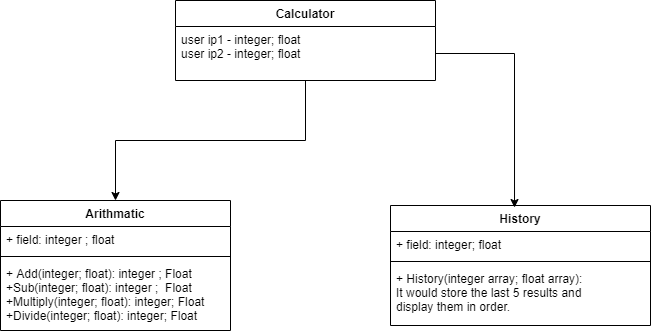

The diagram above was exported from draw.io. Its source (the exported page's mxGraphModel, read from the mxfile embedded in the PNG):
<mxGraphModel dx="1422" dy="794" grid="1" gridSize="10" guides="1" tooltips="1" connect="1" arrows="1" fold="1" page="1" pageScale="1" pageWidth="850" pageHeight="1100" math="0" shadow="0">
  <root>
    <mxCell id="0" />
    <mxCell id="1" parent="0" />
    <mxCell id="WU5SbbAS0qyc7ndcaClk-22" style="edgeStyle=orthogonalEdgeStyle;rounded=0;orthogonalLoop=1;jettySize=auto;html=1;" edge="1" parent="1" source="WU5SbbAS0qyc7ndcaClk-5" target="WU5SbbAS0qyc7ndcaClk-13">
      <mxGeometry relative="1" as="geometry" />
    </mxCell>
    <mxCell id="WU5SbbAS0qyc7ndcaClk-5" value="Calculator" style="swimlane;fontStyle=1;align=center;verticalAlign=top;childLayout=stackLayout;horizontal=1;startSize=26;horizontalStack=0;resizeParent=1;resizeParentMax=0;resizeLast=0;collapsible=1;marginBottom=0;" vertex="1" parent="1">
      <mxGeometry x="295" y="140" width="260" height="80" as="geometry" />
    </mxCell>
    <mxCell id="WU5SbbAS0qyc7ndcaClk-6" value="user ip1 - integer; float&#10;user ip2 - integer; float&#10;&#10;" style="text;strokeColor=none;fillColor=none;align=left;verticalAlign=top;spacingLeft=4;spacingRight=4;overflow=hidden;rotatable=0;points=[[0,0.5],[1,0.5]];portConstraint=eastwest;" vertex="1" parent="WU5SbbAS0qyc7ndcaClk-5">
      <mxGeometry y="26" width="260" height="54" as="geometry" />
    </mxCell>
    <mxCell id="WU5SbbAS0qyc7ndcaClk-13" value="Arithmatic" style="swimlane;fontStyle=1;align=center;verticalAlign=top;childLayout=stackLayout;horizontal=1;startSize=26;horizontalStack=0;resizeParent=1;resizeParentMax=0;resizeLast=0;collapsible=1;marginBottom=0;" vertex="1" parent="1">
      <mxGeometry x="120" y="340" width="230" height="130" as="geometry" />
    </mxCell>
    <mxCell id="WU5SbbAS0qyc7ndcaClk-14" value="+ field: integer ; float" style="text;strokeColor=none;fillColor=none;align=left;verticalAlign=top;spacingLeft=4;spacingRight=4;overflow=hidden;rotatable=0;points=[[0,0.5],[1,0.5]];portConstraint=eastwest;" vertex="1" parent="WU5SbbAS0qyc7ndcaClk-13">
      <mxGeometry y="26" width="230" height="26" as="geometry" />
    </mxCell>
    <mxCell id="WU5SbbAS0qyc7ndcaClk-15" value="" style="line;strokeWidth=1;fillColor=none;align=left;verticalAlign=middle;spacingTop=-1;spacingLeft=3;spacingRight=3;rotatable=0;labelPosition=right;points=[];portConstraint=eastwest;" vertex="1" parent="WU5SbbAS0qyc7ndcaClk-13">
      <mxGeometry y="52" width="230" height="8" as="geometry" />
    </mxCell>
    <mxCell id="WU5SbbAS0qyc7ndcaClk-16" value="+ Add(integer; float): integer ; Float&#10;+Sub(integer; float): integer ;  Float&#10;+Multiply(integer; float): integer; Float&#10;+Divide(integer; float): integer; Float" style="text;strokeColor=none;fillColor=none;align=left;verticalAlign=top;spacingLeft=4;spacingRight=4;overflow=hidden;rotatable=0;points=[[0,0.5],[1,0.5]];portConstraint=eastwest;" vertex="1" parent="WU5SbbAS0qyc7ndcaClk-13">
      <mxGeometry y="60" width="230" height="70" as="geometry" />
    </mxCell>
    <mxCell id="WU5SbbAS0qyc7ndcaClk-17" value="History" style="swimlane;fontStyle=1;align=center;verticalAlign=top;childLayout=stackLayout;horizontal=1;startSize=26;horizontalStack=0;resizeParent=1;resizeParentMax=0;resizeLast=0;collapsible=1;marginBottom=0;" vertex="1" parent="1">
      <mxGeometry x="510" y="345" width="260" height="120" as="geometry" />
    </mxCell>
    <mxCell id="WU5SbbAS0qyc7ndcaClk-18" value="+ field: integer; float" style="text;strokeColor=none;fillColor=none;align=left;verticalAlign=top;spacingLeft=4;spacingRight=4;overflow=hidden;rotatable=0;points=[[0,0.5],[1,0.5]];portConstraint=eastwest;" vertex="1" parent="WU5SbbAS0qyc7ndcaClk-17">
      <mxGeometry y="26" width="260" height="26" as="geometry" />
    </mxCell>
    <mxCell id="WU5SbbAS0qyc7ndcaClk-19" value="" style="line;strokeWidth=1;fillColor=none;align=left;verticalAlign=middle;spacingTop=-1;spacingLeft=3;spacingRight=3;rotatable=0;labelPosition=right;points=[];portConstraint=eastwest;" vertex="1" parent="WU5SbbAS0qyc7ndcaClk-17">
      <mxGeometry y="52" width="260" height="8" as="geometry" />
    </mxCell>
    <mxCell id="WU5SbbAS0qyc7ndcaClk-20" value="+ History(integer array; float array): &#10;It would store the last 5 results and &#10;display them in order." style="text;strokeColor=none;fillColor=none;align=left;verticalAlign=top;spacingLeft=4;spacingRight=4;overflow=hidden;rotatable=0;points=[[0,0.5],[1,0.5]];portConstraint=eastwest;" vertex="1" parent="WU5SbbAS0qyc7ndcaClk-17">
      <mxGeometry y="60" width="260" height="60" as="geometry" />
    </mxCell>
    <mxCell id="WU5SbbAS0qyc7ndcaClk-23" style="edgeStyle=orthogonalEdgeStyle;rounded=0;orthogonalLoop=1;jettySize=auto;html=1;entryX=0.477;entryY=0.017;entryDx=0;entryDy=0;entryPerimeter=0;" edge="1" parent="1" source="WU5SbbAS0qyc7ndcaClk-6" target="WU5SbbAS0qyc7ndcaClk-17">
      <mxGeometry relative="1" as="geometry" />
    </mxCell>
  </root>
</mxGraphModel>